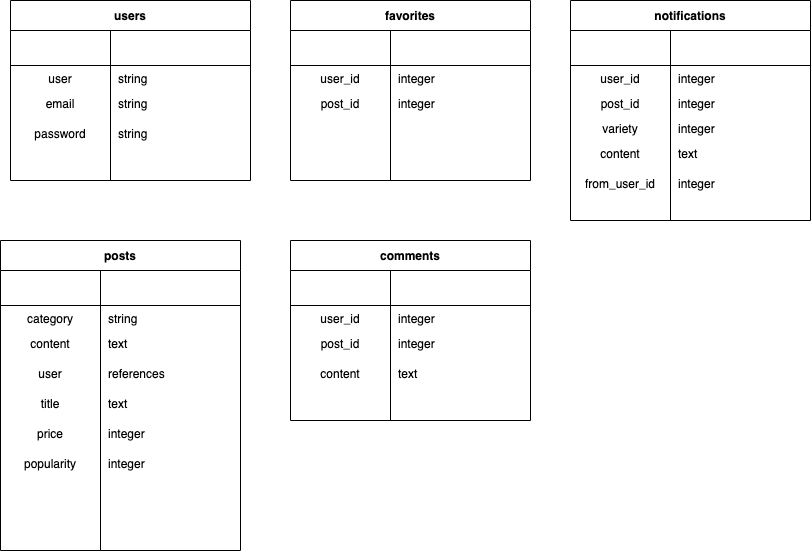

The diagram above was exported from draw.io. Its source (the exported page's mxGraphModel, read from the mxfile embedded in the PNG):
<mxGraphModel dx="590" dy="582" grid="1" gridSize="10" guides="1" tooltips="1" connect="1" arrows="1" fold="1" page="1" pageScale="1" pageWidth="827" pageHeight="1169" math="0" shadow="0">
  <root>
    <mxCell id="0" />
    <mxCell id="1" parent="0" />
    <mxCell id="12" value="users" style="shape=table;html=1;whiteSpace=wrap;startSize=30;container=1;collapsible=0;childLayout=tableLayout;fixedRows=1;rowLines=0;fontStyle=1;align=center;" vertex="1" parent="1">
      <mxGeometry x="80" y="200" width="240" height="180" as="geometry" />
    </mxCell>
    <mxCell id="13" value="" style="shape=partialRectangle;html=1;whiteSpace=wrap;collapsible=0;dropTarget=0;pointerEvents=0;fillColor=none;top=0;left=0;bottom=1;right=0;points=[[0,0.5],[1,0.5]];portConstraint=eastwest;" vertex="1" parent="12">
      <mxGeometry y="30" width="240" height="35" as="geometry" />
    </mxCell>
    <mxCell id="14" value="" style="shape=partialRectangle;html=1;whiteSpace=wrap;connectable=0;fillColor=none;top=0;left=0;bottom=0;right=0;overflow=hidden;" vertex="1" parent="13">
      <mxGeometry width="100" height="35" as="geometry" />
    </mxCell>
    <mxCell id="15" value="" style="shape=partialRectangle;html=1;whiteSpace=wrap;connectable=0;fillColor=none;top=0;left=0;bottom=0;right=0;align=left;spacingLeft=6;overflow=hidden;" vertex="1" parent="13">
      <mxGeometry x="100" width="140" height="35" as="geometry" />
    </mxCell>
    <mxCell id="19" value="" style="shape=partialRectangle;html=1;whiteSpace=wrap;collapsible=0;dropTarget=0;pointerEvents=0;fillColor=none;top=0;left=0;bottom=0;right=0;points=[[0,0.5],[1,0.5]];portConstraint=eastwest;" vertex="1" parent="12">
      <mxGeometry y="65" width="240" height="25" as="geometry" />
    </mxCell>
    <mxCell id="20" value="user" style="shape=partialRectangle;html=1;whiteSpace=wrap;connectable=0;fillColor=none;top=0;left=0;bottom=0;right=0;overflow=hidden;" vertex="1" parent="19">
      <mxGeometry width="100" height="25" as="geometry" />
    </mxCell>
    <mxCell id="21" value="string" style="shape=partialRectangle;html=1;whiteSpace=wrap;connectable=0;fillColor=none;top=0;left=0;bottom=0;right=0;align=left;spacingLeft=6;overflow=hidden;" vertex="1" parent="19">
      <mxGeometry x="100" width="140" height="25" as="geometry" />
    </mxCell>
    <mxCell id="27" value="" style="shape=partialRectangle;html=1;whiteSpace=wrap;collapsible=0;dropTarget=0;pointerEvents=0;fillColor=none;top=0;left=0;bottom=0;right=0;points=[[0,0.5],[1,0.5]];portConstraint=eastwest;" vertex="1" parent="1">
      <mxGeometry x="80" y="290" width="240" height="25" as="geometry" />
    </mxCell>
    <mxCell id="28" value="email" style="shape=partialRectangle;html=1;whiteSpace=wrap;connectable=0;fillColor=none;top=0;left=0;bottom=0;right=0;overflow=hidden;" vertex="1" parent="27">
      <mxGeometry width="100" height="25" as="geometry" />
    </mxCell>
    <mxCell id="29" value="string" style="shape=partialRectangle;html=1;whiteSpace=wrap;connectable=0;fillColor=none;top=0;left=0;bottom=0;right=0;align=left;spacingLeft=6;overflow=hidden;" vertex="1" parent="27">
      <mxGeometry x="100" width="140" height="25" as="geometry" />
    </mxCell>
    <mxCell id="30" value="" style="shape=partialRectangle;html=1;whiteSpace=wrap;collapsible=0;dropTarget=0;pointerEvents=0;fillColor=none;top=0;left=0;bottom=0;right=0;points=[[0,0.5],[1,0.5]];portConstraint=eastwest;" vertex="1" parent="1">
      <mxGeometry x="80" y="320" width="240" height="25" as="geometry" />
    </mxCell>
    <mxCell id="31" value="password" style="shape=partialRectangle;html=1;whiteSpace=wrap;connectable=0;fillColor=none;top=0;left=0;bottom=0;right=0;overflow=hidden;" vertex="1" parent="30">
      <mxGeometry width="100" height="25" as="geometry" />
    </mxCell>
    <mxCell id="32" value="string" style="shape=partialRectangle;html=1;whiteSpace=wrap;connectable=0;fillColor=none;top=0;left=0;bottom=0;right=0;align=left;spacingLeft=6;overflow=hidden;" vertex="1" parent="30">
      <mxGeometry x="100" width="140" height="25" as="geometry" />
    </mxCell>
    <mxCell id="39" value="posts" style="shape=table;html=1;whiteSpace=wrap;startSize=30;container=1;collapsible=0;childLayout=tableLayout;fixedRows=1;rowLines=0;fontStyle=1;align=center;" vertex="1" parent="1">
      <mxGeometry x="70" y="440" width="240" height="310" as="geometry" />
    </mxCell>
    <mxCell id="40" value="" style="shape=partialRectangle;html=1;whiteSpace=wrap;collapsible=0;dropTarget=0;pointerEvents=0;fillColor=none;top=0;left=0;bottom=1;right=0;points=[[0,0.5],[1,0.5]];portConstraint=eastwest;" vertex="1" parent="39">
      <mxGeometry y="30" width="240" height="35" as="geometry" />
    </mxCell>
    <mxCell id="41" value="" style="shape=partialRectangle;html=1;whiteSpace=wrap;connectable=0;fillColor=none;top=0;left=0;bottom=0;right=0;overflow=hidden;" vertex="1" parent="40">
      <mxGeometry width="100" height="35" as="geometry" />
    </mxCell>
    <mxCell id="42" value="" style="shape=partialRectangle;html=1;whiteSpace=wrap;connectable=0;fillColor=none;top=0;left=0;bottom=0;right=0;align=left;spacingLeft=6;overflow=hidden;" vertex="1" parent="40">
      <mxGeometry x="100" width="140" height="35" as="geometry" />
    </mxCell>
    <mxCell id="43" value="" style="shape=partialRectangle;html=1;whiteSpace=wrap;collapsible=0;dropTarget=0;pointerEvents=0;fillColor=none;top=0;left=0;bottom=0;right=0;points=[[0,0.5],[1,0.5]];portConstraint=eastwest;" vertex="1" parent="39">
      <mxGeometry y="65" width="240" height="25" as="geometry" />
    </mxCell>
    <mxCell id="44" value="category" style="shape=partialRectangle;html=1;whiteSpace=wrap;connectable=0;fillColor=none;top=0;left=0;bottom=0;right=0;overflow=hidden;" vertex="1" parent="43">
      <mxGeometry width="100" height="25" as="geometry" />
    </mxCell>
    <mxCell id="45" value="string" style="shape=partialRectangle;html=1;whiteSpace=wrap;connectable=0;fillColor=none;top=0;left=0;bottom=0;right=0;align=left;spacingLeft=6;overflow=hidden;" vertex="1" parent="43">
      <mxGeometry x="100" width="140" height="25" as="geometry" />
    </mxCell>
    <mxCell id="46" value="" style="shape=partialRectangle;html=1;whiteSpace=wrap;collapsible=0;dropTarget=0;pointerEvents=0;fillColor=none;top=0;left=0;bottom=0;right=0;points=[[0,0.5],[1,0.5]];portConstraint=eastwest;" vertex="1" parent="1">
      <mxGeometry x="70" y="530" width="240" height="25" as="geometry" />
    </mxCell>
    <mxCell id="47" value="content" style="shape=partialRectangle;html=1;whiteSpace=wrap;connectable=0;fillColor=none;top=0;left=0;bottom=0;right=0;overflow=hidden;" vertex="1" parent="46">
      <mxGeometry width="100" height="25" as="geometry" />
    </mxCell>
    <mxCell id="48" value="text" style="shape=partialRectangle;html=1;whiteSpace=wrap;connectable=0;fillColor=none;top=0;left=0;bottom=0;right=0;align=left;spacingLeft=6;overflow=hidden;" vertex="1" parent="46">
      <mxGeometry x="100" width="140" height="25" as="geometry" />
    </mxCell>
    <mxCell id="49" value="" style="shape=partialRectangle;html=1;whiteSpace=wrap;collapsible=0;dropTarget=0;pointerEvents=0;fillColor=none;top=0;left=0;bottom=0;right=0;points=[[0,0.5],[1,0.5]];portConstraint=eastwest;" vertex="1" parent="1">
      <mxGeometry x="70" y="560" width="240" height="25" as="geometry" />
    </mxCell>
    <mxCell id="50" value="user" style="shape=partialRectangle;html=1;whiteSpace=wrap;connectable=0;fillColor=none;top=0;left=0;bottom=0;right=0;overflow=hidden;" vertex="1" parent="49">
      <mxGeometry width="100" height="25" as="geometry" />
    </mxCell>
    <mxCell id="51" value="references" style="shape=partialRectangle;html=1;whiteSpace=wrap;connectable=0;fillColor=none;top=0;left=0;bottom=0;right=0;align=left;spacingLeft=6;overflow=hidden;" vertex="1" parent="49">
      <mxGeometry x="100" width="140" height="25" as="geometry" />
    </mxCell>
    <mxCell id="58" value="favorites" style="shape=table;html=1;whiteSpace=wrap;startSize=30;container=1;collapsible=0;childLayout=tableLayout;fixedRows=1;rowLines=0;fontStyle=1;align=center;" vertex="1" parent="1">
      <mxGeometry x="360" y="200" width="240" height="180" as="geometry" />
    </mxCell>
    <mxCell id="59" value="" style="shape=partialRectangle;html=1;whiteSpace=wrap;collapsible=0;dropTarget=0;pointerEvents=0;fillColor=none;top=0;left=0;bottom=1;right=0;points=[[0,0.5],[1,0.5]];portConstraint=eastwest;" vertex="1" parent="58">
      <mxGeometry y="30" width="240" height="35" as="geometry" />
    </mxCell>
    <mxCell id="60" value="" style="shape=partialRectangle;html=1;whiteSpace=wrap;connectable=0;fillColor=none;top=0;left=0;bottom=0;right=0;overflow=hidden;" vertex="1" parent="59">
      <mxGeometry width="100" height="35" as="geometry" />
    </mxCell>
    <mxCell id="61" value="" style="shape=partialRectangle;html=1;whiteSpace=wrap;connectable=0;fillColor=none;top=0;left=0;bottom=0;right=0;align=left;spacingLeft=6;overflow=hidden;" vertex="1" parent="59">
      <mxGeometry x="100" width="140" height="35" as="geometry" />
    </mxCell>
    <mxCell id="62" value="" style="shape=partialRectangle;html=1;whiteSpace=wrap;collapsible=0;dropTarget=0;pointerEvents=0;fillColor=none;top=0;left=0;bottom=0;right=0;points=[[0,0.5],[1,0.5]];portConstraint=eastwest;" vertex="1" parent="58">
      <mxGeometry y="65" width="240" height="25" as="geometry" />
    </mxCell>
    <mxCell id="63" value="user_id" style="shape=partialRectangle;html=1;whiteSpace=wrap;connectable=0;fillColor=none;top=0;left=0;bottom=0;right=0;overflow=hidden;" vertex="1" parent="62">
      <mxGeometry width="100" height="25" as="geometry" />
    </mxCell>
    <mxCell id="64" value="integer" style="shape=partialRectangle;html=1;whiteSpace=wrap;connectable=0;fillColor=none;top=0;left=0;bottom=0;right=0;align=left;spacingLeft=6;overflow=hidden;" vertex="1" parent="62">
      <mxGeometry x="100" width="140" height="25" as="geometry" />
    </mxCell>
    <mxCell id="65" value="" style="shape=partialRectangle;html=1;whiteSpace=wrap;collapsible=0;dropTarget=0;pointerEvents=0;fillColor=none;top=0;left=0;bottom=0;right=0;points=[[0,0.5],[1,0.5]];portConstraint=eastwest;" vertex="1" parent="1">
      <mxGeometry x="360" y="290" width="240" height="25" as="geometry" />
    </mxCell>
    <mxCell id="66" value="post_id" style="shape=partialRectangle;html=1;whiteSpace=wrap;connectable=0;fillColor=none;top=0;left=0;bottom=0;right=0;overflow=hidden;" vertex="1" parent="65">
      <mxGeometry width="100" height="25" as="geometry" />
    </mxCell>
    <mxCell id="67" value="integer" style="shape=partialRectangle;html=1;whiteSpace=wrap;connectable=0;fillColor=none;top=0;left=0;bottom=0;right=0;align=left;spacingLeft=6;overflow=hidden;" vertex="1" parent="65">
      <mxGeometry x="100" width="140" height="25" as="geometry" />
    </mxCell>
    <mxCell id="68" value="comments" style="shape=table;html=1;whiteSpace=wrap;startSize=30;container=1;collapsible=0;childLayout=tableLayout;fixedRows=1;rowLines=0;fontStyle=1;align=center;" vertex="1" parent="1">
      <mxGeometry x="360" y="440" width="240" height="180" as="geometry" />
    </mxCell>
    <mxCell id="69" value="" style="shape=partialRectangle;html=1;whiteSpace=wrap;collapsible=0;dropTarget=0;pointerEvents=0;fillColor=none;top=0;left=0;bottom=1;right=0;points=[[0,0.5],[1,0.5]];portConstraint=eastwest;" vertex="1" parent="68">
      <mxGeometry y="30" width="240" height="35" as="geometry" />
    </mxCell>
    <mxCell id="70" value="" style="shape=partialRectangle;html=1;whiteSpace=wrap;connectable=0;fillColor=none;top=0;left=0;bottom=0;right=0;overflow=hidden;" vertex="1" parent="69">
      <mxGeometry width="100" height="35" as="geometry" />
    </mxCell>
    <mxCell id="71" value="" style="shape=partialRectangle;html=1;whiteSpace=wrap;connectable=0;fillColor=none;top=0;left=0;bottom=0;right=0;align=left;spacingLeft=6;overflow=hidden;" vertex="1" parent="69">
      <mxGeometry x="100" width="140" height="35" as="geometry" />
    </mxCell>
    <mxCell id="72" value="" style="shape=partialRectangle;html=1;whiteSpace=wrap;collapsible=0;dropTarget=0;pointerEvents=0;fillColor=none;top=0;left=0;bottom=0;right=0;points=[[0,0.5],[1,0.5]];portConstraint=eastwest;" vertex="1" parent="68">
      <mxGeometry y="65" width="240" height="25" as="geometry" />
    </mxCell>
    <mxCell id="73" value="user_id" style="shape=partialRectangle;html=1;whiteSpace=wrap;connectable=0;fillColor=none;top=0;left=0;bottom=0;right=0;overflow=hidden;" vertex="1" parent="72">
      <mxGeometry width="100" height="25" as="geometry" />
    </mxCell>
    <mxCell id="74" value="integer" style="shape=partialRectangle;html=1;whiteSpace=wrap;connectable=0;fillColor=none;top=0;left=0;bottom=0;right=0;align=left;spacingLeft=6;overflow=hidden;" vertex="1" parent="72">
      <mxGeometry x="100" width="140" height="25" as="geometry" />
    </mxCell>
    <mxCell id="75" value="" style="shape=partialRectangle;html=1;whiteSpace=wrap;collapsible=0;dropTarget=0;pointerEvents=0;fillColor=none;top=0;left=0;bottom=0;right=0;points=[[0,0.5],[1,0.5]];portConstraint=eastwest;" vertex="1" parent="1">
      <mxGeometry x="360" y="530" width="240" height="25" as="geometry" />
    </mxCell>
    <mxCell id="76" value="post_id" style="shape=partialRectangle;html=1;whiteSpace=wrap;connectable=0;fillColor=none;top=0;left=0;bottom=0;right=0;overflow=hidden;" vertex="1" parent="75">
      <mxGeometry width="100" height="25" as="geometry" />
    </mxCell>
    <mxCell id="77" value="integer" style="shape=partialRectangle;html=1;whiteSpace=wrap;connectable=0;fillColor=none;top=0;left=0;bottom=0;right=0;align=left;spacingLeft=6;overflow=hidden;" vertex="1" parent="75">
      <mxGeometry x="100" width="140" height="25" as="geometry" />
    </mxCell>
    <mxCell id="78" value="" style="shape=partialRectangle;html=1;whiteSpace=wrap;collapsible=0;dropTarget=0;pointerEvents=0;fillColor=none;top=0;left=0;bottom=0;right=0;points=[[0,0.5],[1,0.5]];portConstraint=eastwest;" vertex="1" parent="1">
      <mxGeometry x="360" y="560" width="240" height="25" as="geometry" />
    </mxCell>
    <mxCell id="79" value="content" style="shape=partialRectangle;html=1;whiteSpace=wrap;connectable=0;fillColor=none;top=0;left=0;bottom=0;right=0;overflow=hidden;" vertex="1" parent="78">
      <mxGeometry width="100" height="25" as="geometry" />
    </mxCell>
    <mxCell id="80" value="text" style="shape=partialRectangle;html=1;whiteSpace=wrap;connectable=0;fillColor=none;top=0;left=0;bottom=0;right=0;align=left;spacingLeft=6;overflow=hidden;" vertex="1" parent="78">
      <mxGeometry x="100" width="140" height="25" as="geometry" />
    </mxCell>
    <mxCell id="88" value="notifications" style="shape=table;html=1;whiteSpace=wrap;startSize=30;container=1;collapsible=0;childLayout=tableLayout;fixedRows=1;rowLines=0;fontStyle=1;align=center;" vertex="1" parent="1">
      <mxGeometry x="640" y="200" width="240" height="220" as="geometry" />
    </mxCell>
    <mxCell id="89" value="" style="shape=partialRectangle;html=1;whiteSpace=wrap;collapsible=0;dropTarget=0;pointerEvents=0;fillColor=none;top=0;left=0;bottom=1;right=0;points=[[0,0.5],[1,0.5]];portConstraint=eastwest;" vertex="1" parent="88">
      <mxGeometry y="30" width="240" height="35" as="geometry" />
    </mxCell>
    <mxCell id="90" value="" style="shape=partialRectangle;html=1;whiteSpace=wrap;connectable=0;fillColor=none;top=0;left=0;bottom=0;right=0;overflow=hidden;" vertex="1" parent="89">
      <mxGeometry width="100" height="35" as="geometry" />
    </mxCell>
    <mxCell id="91" value="" style="shape=partialRectangle;html=1;whiteSpace=wrap;connectable=0;fillColor=none;top=0;left=0;bottom=0;right=0;align=left;spacingLeft=6;overflow=hidden;" vertex="1" parent="89">
      <mxGeometry x="100" width="140" height="35" as="geometry" />
    </mxCell>
    <mxCell id="92" value="" style="shape=partialRectangle;html=1;whiteSpace=wrap;collapsible=0;dropTarget=0;pointerEvents=0;fillColor=none;top=0;left=0;bottom=0;right=0;points=[[0,0.5],[1,0.5]];portConstraint=eastwest;" vertex="1" parent="88">
      <mxGeometry y="65" width="240" height="25" as="geometry" />
    </mxCell>
    <mxCell id="93" value="user_id" style="shape=partialRectangle;html=1;whiteSpace=wrap;connectable=0;fillColor=none;top=0;left=0;bottom=0;right=0;overflow=hidden;" vertex="1" parent="92">
      <mxGeometry width="100" height="25" as="geometry" />
    </mxCell>
    <mxCell id="94" value="integer" style="shape=partialRectangle;html=1;whiteSpace=wrap;connectable=0;fillColor=none;top=0;left=0;bottom=0;right=0;align=left;spacingLeft=6;overflow=hidden;" vertex="1" parent="92">
      <mxGeometry x="100" width="140" height="25" as="geometry" />
    </mxCell>
    <mxCell id="95" value="" style="shape=partialRectangle;html=1;whiteSpace=wrap;collapsible=0;dropTarget=0;pointerEvents=0;fillColor=none;top=0;left=0;bottom=0;right=0;points=[[0,0.5],[1,0.5]];portConstraint=eastwest;" vertex="1" parent="1">
      <mxGeometry x="640" y="290" width="240" height="25" as="geometry" />
    </mxCell>
    <mxCell id="96" value="post_id" style="shape=partialRectangle;html=1;whiteSpace=wrap;connectable=0;fillColor=none;top=0;left=0;bottom=0;right=0;overflow=hidden;" vertex="1" parent="95">
      <mxGeometry width="100" height="25" as="geometry" />
    </mxCell>
    <mxCell id="97" value="integer" style="shape=partialRectangle;html=1;whiteSpace=wrap;connectable=0;fillColor=none;top=0;left=0;bottom=0;right=0;align=left;spacingLeft=6;overflow=hidden;" vertex="1" parent="95">
      <mxGeometry x="100" width="140" height="25" as="geometry" />
    </mxCell>
    <mxCell id="98" value="" style="shape=partialRectangle;html=1;whiteSpace=wrap;collapsible=0;dropTarget=0;pointerEvents=0;fillColor=none;top=0;left=0;bottom=0;right=0;points=[[0,0.5],[1,0.5]];portConstraint=eastwest;" vertex="1" parent="1">
      <mxGeometry x="640" y="315" width="240" height="25" as="geometry" />
    </mxCell>
    <mxCell id="99" value="variety" style="shape=partialRectangle;html=1;whiteSpace=wrap;connectable=0;fillColor=none;top=0;left=0;bottom=0;right=0;overflow=hidden;" vertex="1" parent="98">
      <mxGeometry width="100" height="25" as="geometry" />
    </mxCell>
    <mxCell id="100" value="integer" style="shape=partialRectangle;html=1;whiteSpace=wrap;connectable=0;fillColor=none;top=0;left=0;bottom=0;right=0;align=left;spacingLeft=6;overflow=hidden;" vertex="1" parent="98">
      <mxGeometry x="100" width="140" height="25" as="geometry" />
    </mxCell>
    <mxCell id="101" value="" style="shape=partialRectangle;html=1;whiteSpace=wrap;collapsible=0;dropTarget=0;pointerEvents=0;fillColor=none;top=0;left=0;bottom=0;right=0;points=[[0,0.5],[1,0.5]];portConstraint=eastwest;" vertex="1" parent="1">
      <mxGeometry x="640" y="340" width="240" height="25" as="geometry" />
    </mxCell>
    <mxCell id="102" value="content" style="shape=partialRectangle;html=1;whiteSpace=wrap;connectable=0;fillColor=none;top=0;left=0;bottom=0;right=0;overflow=hidden;" vertex="1" parent="101">
      <mxGeometry width="100" height="25" as="geometry" />
    </mxCell>
    <mxCell id="103" value="text" style="shape=partialRectangle;html=1;whiteSpace=wrap;connectable=0;fillColor=none;top=0;left=0;bottom=0;right=0;align=left;spacingLeft=6;overflow=hidden;" vertex="1" parent="101">
      <mxGeometry x="100" width="140" height="25" as="geometry" />
    </mxCell>
    <mxCell id="104" value="" style="shape=partialRectangle;html=1;whiteSpace=wrap;collapsible=0;dropTarget=0;pointerEvents=0;fillColor=none;top=0;left=0;bottom=0;right=0;points=[[0,0.5],[1,0.5]];portConstraint=eastwest;" vertex="1" parent="1">
      <mxGeometry x="640" y="370" width="240" height="25" as="geometry" />
    </mxCell>
    <mxCell id="105" value="from_user_id" style="shape=partialRectangle;html=1;whiteSpace=wrap;connectable=0;fillColor=none;top=0;left=0;bottom=0;right=0;overflow=hidden;" vertex="1" parent="104">
      <mxGeometry width="100" height="25" as="geometry" />
    </mxCell>
    <mxCell id="106" value="integer" style="shape=partialRectangle;html=1;whiteSpace=wrap;connectable=0;fillColor=none;top=0;left=0;bottom=0;right=0;align=left;spacingLeft=6;overflow=hidden;" vertex="1" parent="104">
      <mxGeometry x="100" width="140" height="25" as="geometry" />
    </mxCell>
    <mxCell id="107" value="" style="shape=partialRectangle;html=1;whiteSpace=wrap;collapsible=0;dropTarget=0;pointerEvents=0;fillColor=none;top=0;left=0;bottom=0;right=0;points=[[0,0.5],[1,0.5]];portConstraint=eastwest;" vertex="1" parent="1">
      <mxGeometry x="70" y="590" width="240" height="25" as="geometry" />
    </mxCell>
    <mxCell id="108" value="title" style="shape=partialRectangle;html=1;whiteSpace=wrap;connectable=0;fillColor=none;top=0;left=0;bottom=0;right=0;overflow=hidden;" vertex="1" parent="107">
      <mxGeometry width="100" height="25" as="geometry" />
    </mxCell>
    <mxCell id="109" value="text" style="shape=partialRectangle;html=1;whiteSpace=wrap;connectable=0;fillColor=none;top=0;left=0;bottom=0;right=0;align=left;spacingLeft=6;overflow=hidden;" vertex="1" parent="107">
      <mxGeometry x="100" width="140" height="25" as="geometry" />
    </mxCell>
    <mxCell id="110" value="" style="shape=partialRectangle;html=1;whiteSpace=wrap;collapsible=0;dropTarget=0;pointerEvents=0;fillColor=none;top=0;left=0;bottom=0;right=0;points=[[0,0.5],[1,0.5]];portConstraint=eastwest;" vertex="1" parent="1">
      <mxGeometry x="70" y="620" width="240" height="25" as="geometry" />
    </mxCell>
    <mxCell id="111" value="price" style="shape=partialRectangle;html=1;whiteSpace=wrap;connectable=0;fillColor=none;top=0;left=0;bottom=0;right=0;overflow=hidden;" vertex="1" parent="110">
      <mxGeometry width="100" height="25" as="geometry" />
    </mxCell>
    <mxCell id="112" value="integer" style="shape=partialRectangle;html=1;whiteSpace=wrap;connectable=0;fillColor=none;top=0;left=0;bottom=0;right=0;align=left;spacingLeft=6;overflow=hidden;" vertex="1" parent="110">
      <mxGeometry x="100" width="140" height="25" as="geometry" />
    </mxCell>
    <mxCell id="116" value="" style="shape=partialRectangle;html=1;whiteSpace=wrap;collapsible=0;dropTarget=0;pointerEvents=0;fillColor=none;top=0;left=0;bottom=0;right=0;points=[[0,0.5],[1,0.5]];portConstraint=eastwest;" vertex="1" parent="1">
      <mxGeometry x="70" y="650" width="240" height="25" as="geometry" />
    </mxCell>
    <mxCell id="117" value="popularity" style="shape=partialRectangle;html=1;whiteSpace=wrap;connectable=0;fillColor=none;top=0;left=0;bottom=0;right=0;overflow=hidden;" vertex="1" parent="116">
      <mxGeometry width="100" height="25" as="geometry" />
    </mxCell>
    <mxCell id="118" value="integer" style="shape=partialRectangle;html=1;whiteSpace=wrap;connectable=0;fillColor=none;top=0;left=0;bottom=0;right=0;align=left;spacingLeft=6;overflow=hidden;" vertex="1" parent="116">
      <mxGeometry x="100" width="140" height="25" as="geometry" />
    </mxCell>
  </root>
</mxGraphModel>